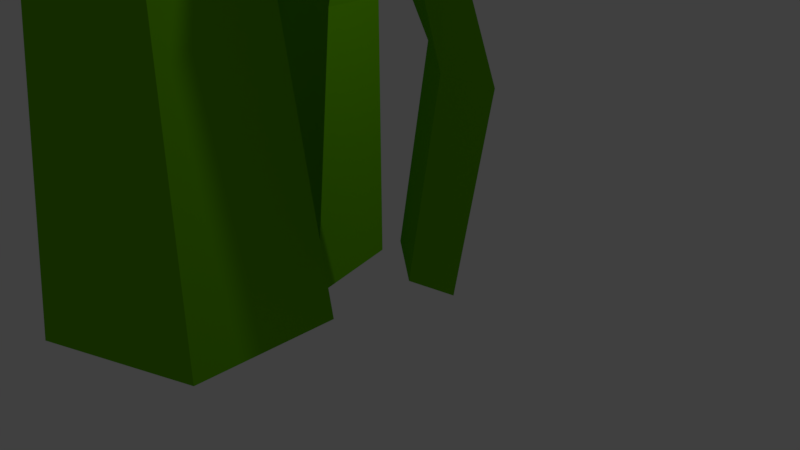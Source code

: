 # Source: Grass1.blend  (saved by Blender 2.79.0; exported with 4.5.12 LTS)
import bpy
from mathutils import Matrix  # noqa: F401  (used for matrix-valued properties, if any)

bpy.ops.wm.read_factory_settings(use_empty=True)
scene = bpy.context.scene
scene.name = 'Scene'

# ---- collections
col_collection_1 = bpy.data.collections.new('Collection 1'); scene.collection.children.link(col_collection_1)

# ---- materials (node trees are filled in below, after node groups)
mat_grass = bpy.data.materials.new('GRASS')
mat_grass.alpha_threshold = 0.0
mat_grass.use_transparent_shadow = False
mat_grass.diffuse_color = (0.1409, 0.4798, 0.0, 1.0)
mat_grass.roughness = 0.5
mat_grass.specular_intensity = 0.0

# ---- material node trees

# ---- world
world_world = bpy.data.worlds.new('World'); scene.world = world_world
world_world.color = (0.05088, 0.05088, 0.05088)
world_world.use_sun_shadow = False
world_world.sun_shadow_jitter_overblur = 0.0
world_world.cycles.sampling_method = 'MANUAL'

# ---- cameras
cam_camera = bpy.data.cameras.new('Camera')
cam_camera.clip_end = 100.0
cam_camera.lens = 35.0
cam_camera.sensor_width = 32.0
cam_camera.sensor_height = 18.0
cam_camera.ortho_scale = 7.314
cam_camera.dof.focus_distance = 0.0
cam_camera.dof.aperture_fstop = 128.0

# ---- lights
light_lamp = bpy.data.lights.new('Lamp', 'POINT')
light_lamp.transmission_factor = 0.0
light_lamp.cutoff_distance = 30.0
light_lamp.energy = 100.0
light_lamp.shadow_buffer_clip_start = 1.001
light_lamp.shadow_soft_size = 0.1
light_lamp.shadow_maximum_resolution = 0.006
light_lamp.use_absolute_resolution = True

# ---- meshes
me_cube_003 = bpy.data.meshes.new('Cube.003')
me_cube_003.from_pydata([(0.2998, -0.9087, -1.044), (0.2998, -0.9087, 0.9558), (-1.0, 1.0, -1.0), (-1.0, 1.0, 1.0), (2.3, -0.9087, -1.044), (2.3, -0.9087, 0.9558), (1.0, 1.0, -1.0), (1.0, 1.0, 1.0), (3.619, -0.7235, 2.048), (1.596, 0.7741, 2.117), (5.266, -0.7969, 2.047), (3.243, 0.7007, 2.115), (5.539, -0.5009, 2.826), (4.532, 0.2747, 2.698), (6.108, -0.0231, 2.773), (5.079, 0.6014, 2.826), (5.013, -0.249, 3.103), (4.594, 0.07376, 3.049), (5.249, -0.05018, 3.081), (4.821, 0.2097, 3.103), (9.079, 0.4844, -0.8276), (10.27, 0.06142, 0.3033), (10.24, -0.3929, -0.8723), (11.43, -0.8158, 0.2585), (7.994, 0.2101, -0.7896), (9.182, -0.2128, 0.3412), (9.153, -0.6671, -0.8344), (10.34, -1.09, 0.2964), (9.157, -0.7263, 0.9796), (10.63, -1.284, 0.9447), (8.246, -0.9116, 1.012), (9.72, -1.469, 0.9767), (8.627, -1.276, 1.45), (9.271, -1.536, 1.341), (8.394, -1.605, 1.42), (9.123, -1.817, 1.416), (9.134, -1.4, 1.591), (9.401, -1.509, 1.545), (9.036, -1.537, 1.578), (9.34, -1.626, 1.576), (6.441, -0.9815, -1.083), (5.907, 0.09801, 0.3748), (3.224, -0.4303, -1.095), (3.653, 0.4842, 0.3658), (5.864, 1.649, -1.157), (5.503, 1.941, 0.3223), (2.647, 2.2, -1.17), (3.249, 2.328, 0.3133), (6.438, 0.7471, 1.314), (5.067, 0.982, 1.309), (6.192, 1.868, 1.282), (4.821, 2.103, 1.277), (6.155, 2.105, 2.046), (5.495, 2.218, 2.043), (6.037, 2.645, 2.031), (5.376, 2.758, 2.028), (5.16, 2.382, 2.443), (5.007, 2.408, 2.442), (5.133, 2.507, 2.439), (4.98, 2.533, 2.438), (2.862, -5.339, -1.034), (3.456, -4.659, 0.7695), (3.517, -2.351, -1.046), (3.914, -2.565, 0.7608), (7.101, -4.612, -1.025), (6.426, -4.149, 0.776), (7.756, -1.624, -1.037), (6.885, -2.055, 0.7673), (3.829, -5.025, 1.935), (4.108, -3.751, 1.93), (5.635, -4.715, 1.939), (5.914, -3.442, 1.934), (5.435, -4.606, 2.873), (5.57, -3.992, 2.87), (6.306, -4.456, 2.875), (6.44, -3.843, 2.872), (5.506, -3.644, 3.358), (5.538, -3.502, 3.357), (5.708, -3.609, 3.358), (5.739, -3.467, 3.358)], [], [(0, 1, 3, 2), (2, 3, 7, 6), (6, 7, 5, 4), (4, 5, 1, 0), (2, 6, 4, 0), (7, 3, 9, 11), (8, 10, 14, 12), (5, 7, 11, 10), (3, 1, 8, 9), (1, 5, 10, 8), (14, 15, 19, 18), (11, 9, 13, 15), (10, 11, 15, 14), (9, 8, 12, 13), (19, 17, 16, 18), (13, 12, 16, 17), (12, 14, 18, 16), (15, 13, 17, 19), (20, 21, 23, 22), (22, 23, 27, 26), (26, 27, 25, 24), (24, 25, 21, 20), (22, 26, 24, 20), (27, 23, 29, 31), (28, 30, 34, 32), (25, 27, 31, 30), (23, 21, 28, 29), (21, 25, 30, 28), (34, 35, 39, 38), (31, 29, 33, 35), (30, 31, 35, 34), (29, 28, 32, 33), (39, 37, 36, 38), (33, 32, 36, 37), (32, 34, 38, 36), (35, 33, 37, 39), (40, 41, 43, 42), (42, 43, 47, 46), (46, 47, 45, 44), (44, 45, 41, 40), (42, 46, 44, 40), (47, 43, 49, 51), (50, 51, 55, 54), (45, 47, 51, 50), (43, 41, 48, 49), (41, 45, 50, 48), (53, 52, 56, 57), (49, 48, 52, 53), (48, 50, 54, 52), (51, 49, 53, 55), (59, 57, 56, 58), (52, 54, 58, 56), (55, 53, 57, 59), (54, 55, 59, 58), (60, 61, 63, 62), (62, 63, 67, 66), (66, 67, 65, 64), (64, 65, 61, 60), (62, 66, 64, 60), (67, 63, 69, 71), (70, 71, 75, 74), (65, 67, 71, 70), (63, 61, 68, 69), (61, 65, 70, 68), (73, 72, 76, 77), (69, 68, 72, 73), (68, 70, 74, 72), (71, 69, 73, 75), (79, 77, 76, 78), (72, 74, 78, 76), (75, 73, 77, 79), (74, 75, 79, 78)])
_uv = me_cube_003.uv_layers.new(name='UVMap')
_uv.uv.foreach_set('vector', [0.7199, 0.8667, 0.7199, 0.9861, 0.6242, 0.9906, 0.6242, 0.8711, 0.0544, 0.005973, 0.1606, 0.05269, 0.1122, 0.1621, 0.006034, 0.1154, 0.8542, 0.18, 0.9746, 0.1759, 0.9746, 0.3095, 0.8542, 0.3136, 0.4415, 0.301, 0.5549, 0.2617, 0.5958, 0.3731, 0.4824, 0.4123, 0.9138, 0.8772, 0.8145, 0.81, 0.8145, 0.672, 0.9138, 0.7393, 0.1122, 0.1621, 0.1606, 0.05269, 0.1606, 0.222, 0.1218, 0.3125, 0.5904, 0.1651, 0.5563, 0.07411, 0.5825, 0.005973, 0.5958, 0.04096, 0.7321, 0.09058, 0.8421, 0.005973, 0.8379, 0.1448, 0.755, 0.2708, 0.72, 0.4067, 0.6079, 0.325, 0.6336, 0.1231, 0.72, 0.2468, 0.5958, 0.3731, 0.5549, 0.2617, 0.5563, 0.07411, 0.5904, 0.1651, 0.7747, 0.8667, 0.7747, 0.9385, 0.7493, 0.9394, 0.7493, 0.9095, 0.1218, 0.3125, 0.1606, 0.222, 0.1281, 0.3989, 0.1166, 0.4301, 0.755, 0.2708, 0.8379, 0.1448, 0.8421, 0.2572, 0.8081, 0.3206, 0.72, 0.2468, 0.6336, 0.1231, 0.6565, 0.005973, 0.7, 0.06828, 0.7493, 0.9394, 0.7347, 0.9467, 0.7319, 0.9153, 0.7493, 0.9095, 0.9345, 0.3256, 0.9345, 0.3794, 0.9147, 0.351, 0.9147, 0.3286, 0.7331, 0.8806, 0.7747, 0.8667, 0.7493, 0.9095, 0.7319, 0.9153, 0.1166, 0.4301, 0.1281, 0.3989, 0.1483, 0.4116, 0.1436, 0.4246, 0.9881, 0.672, 0.9881, 0.7519, 0.9259, 0.791, 0.9259, 0.7111, 0.215, 0.8244, 0.3013, 0.7882, 0.2759, 0.8497, 0.1896, 0.8859, 0.1896, 0.8859, 0.2759, 0.8497, 0.2589, 0.91, 0.1726, 0.9461, 0.9829, 0.005973, 0.9203, 0.08562, 0.8542, 0.08667, 0.9168, 0.00702, 0.994, 0.5526, 0.9416, 0.5111, 0.9416, 0.4243, 0.994, 0.4658, 0.2759, 0.8497, 0.3013, 0.7882, 0.3167, 0.8501, 0.2958, 0.9015, 0.9275, 0.1301, 0.9829, 0.1285, 0.9788, 0.1639, 0.964, 0.1621, 0.8984, 0.969, 0.8145, 0.994, 0.8189, 0.9551, 0.8984, 0.9037, 0.3415, 0.5434, 0.4242, 0.5723, 0.4242, 0.6473, 0.3471, 0.5924, 0.8542, 0.08667, 0.9203, 0.08562, 0.9829, 0.1285, 0.9275, 0.1301, 0.8416, 0.3325, 0.8416, 0.3779, 0.8256, 0.3874, 0.8256, 0.3685, 0.2958, 0.9015, 0.3167, 0.8501, 0.3049, 0.935, 0.3032, 0.9461, 0.8984, 0.9037, 0.8189, 0.9551, 0.8237, 0.9169, 0.8599, 0.8892, 0.3471, 0.5924, 0.4242, 0.6473, 0.416, 0.6875, 0.3812, 0.6648, 0.8256, 0.3874, 0.8181, 0.3888, 0.816, 0.3718, 0.8256, 0.3685, 0.7986, 0.8739, 0.7986, 0.9121, 0.7868, 0.8825, 0.7868, 0.8667, 0.8186, 0.3404, 0.8416, 0.3325, 0.8256, 0.3685, 0.816, 0.3718, 0.3032, 0.9461, 0.3049, 0.935, 0.3194, 0.9326, 0.3187, 0.9372, 0.1603, 0.8965, 0.06673, 0.8707, 0.06673, 0.74, 0.1603, 0.71, 0.4207, 0.9475, 0.3315, 0.8906, 0.3315, 0.7882, 0.4207, 0.8014, 0.9296, 0.6435, 0.8474, 0.6028, 0.8474, 0.4685, 0.9296, 0.4518, 0.3294, 0.5808, 0.3283, 0.6729, 0.2185, 0.6468, 0.1726, 0.5434, 0.006034, 0.5034, 0.1556, 0.442, 0.1556, 0.6367, 0.006034, 0.6981, 0.4578, 0.7598, 0.5704, 0.7671, 0.5484, 0.8602, 0.48, 0.8558, 0.8542, 0.4085, 0.8542, 0.3256, 0.9027, 0.3539, 0.9027, 0.3938, 0.8474, 0.4685, 0.8474, 0.6028, 0.7927, 0.506, 0.7927, 0.4243, 0.06673, 0.74, 0.06673, 0.8707, 0.006034, 0.9055, 0.006034, 0.8261, 0.2185, 0.6468, 0.3283, 0.6729, 0.2958, 0.7211, 0.229, 0.7052, 0.5879, 0.8788, 0.603, 0.8435, 0.603, 0.906, 0.5995, 0.9142, 0.5484, 0.8602, 0.5758, 0.9386, 0.4877, 0.9386, 0.4745, 0.9008, 0.229, 0.7052, 0.2958, 0.7211, 0.3294, 0.7763, 0.2972, 0.7686, 0.48, 0.8558, 0.5484, 0.8602, 0.4745, 0.9008, 0.4415, 0.8987, 0.7539, 0.3325, 0.7605, 0.3364, 0.7592, 0.3456, 0.7526, 0.3417, 0.7605, 0.4063, 0.7321, 0.3897, 0.7526, 0.3417, 0.7592, 0.3456, 0.95, 0.8029, 0.95, 0.8359, 0.9259, 0.8169, 0.9259, 0.8093, 0.4277, 0.7673, 0.4088, 0.7327, 0.4233, 0.6995, 0.4277, 0.7075, 0.8024, 0.8547, 0.6939, 0.8078, 0.6939, 0.6798, 0.8024, 0.672, 0.1726, 0.2628, 0.1922, 0.1545, 0.3721, 0.1545, 0.4294, 0.2628, 0.6242, 0.6601, 0.6355, 0.5494, 0.7452, 0.5494, 0.7806, 0.6601, 0.4086, 0.5315, 0.297, 0.4957, 0.297, 0.3158, 0.4086, 0.2748, 0.4415, 0.6804, 0.4415, 0.4243, 0.6121, 0.4918, 0.6121, 0.7479, 0.3721, 0.1545, 0.1922, 0.1545, 0.1989, 0.06775, 0.3084, 0.06775, 0.7642, 0.4775, 0.6975, 0.4775, 0.7333, 0.4243, 0.7654, 0.4243, 0.7452, 0.5494, 0.6355, 0.5494, 0.6975, 0.4775, 0.7642, 0.4775, 0.6939, 0.6798, 0.6939, 0.8078, 0.6242, 0.8247, 0.6242, 0.7469, 0.297, 0.3158, 0.297, 0.4957, 0.2296, 0.4449, 0.2296, 0.3356, 0.5879, 0.7932, 0.6052, 0.7598, 0.6052, 0.8239, 0.6012, 0.8316, 0.9876, 0.981, 0.9105, 0.991, 0.9505, 0.894, 0.9876, 0.8892, 0.2296, 0.3356, 0.2296, 0.4449, 0.1726, 0.487, 0.1726, 0.4343, 0.3084, 0.06775, 0.1989, 0.06775, 0.2845, 0.005973, 0.3372, 0.005973, 0.3839, 0.6995, 0.3958, 0.7027, 0.3967, 0.7112, 0.3849, 0.708, 0.3967, 0.7722, 0.3456, 0.7584, 0.3849, 0.708, 0.3967, 0.7112, 0.804, 0.3325, 0.804, 0.3851, 0.7726, 0.3798, 0.7726, 0.3677, 0.3456, 0.7584, 0.3415, 0.7215, 0.3839, 0.6995, 0.3849, 0.708])
me_cube_003.materials.append(mat_grass)
me_cube_003.use_remesh_preserve_volume = False
me_cube_003.use_remesh_preserve_attributes = False
me_cube_003.use_mirror_vertex_groups = False
me_cube_003.update()

# ---- objects
ob_cube_002 = bpy.data.objects.new('Cube.002', me_cube_003)
ob_lamp = bpy.data.objects.new('Lamp', light_lamp)
ob_camera = bpy.data.objects.new('Camera', cam_camera)

# ---- transforms, parenting, visibility, modifiers, constraints
ob_cube_002.location = (-2.532, -1.037, 2.454)
ob_cube_002.rotation_euler = (0.01827, 0.01529, 0.1633)
ob_cube_002.scale = (0.4434, 0.5894, 2.231)
ob_cube_002.lineart.crease_threshold = 0.0
ob_lamp.location = (4.076, 1.005, 5.904)
ob_lamp.rotation_euler = (0.6503, 0.05522, 1.866)
ob_lamp.lock_rotations_4d = False
ob_lamp.empty_display_type = 'ARROWS'
ob_lamp.color = (0.0, 0.0, 0.0, 0.0)
ob_lamp.lineart.crease_threshold = 0.0
ob_camera.location = (7.481, -6.508, 5.344)
ob_camera.rotation_euler = (1.109, 0.0, 0.8149)
ob_camera.lock_rotations_4d = False
ob_camera.empty_display_type = 'ARROWS'
ob_camera.color = (0.0, 0.0, 0.0, 0.0)
ob_camera.display_type = 'WIRE'
ob_camera.lineart.crease_threshold = 0.0

# ---- collection membership
col_collection_1.objects.link(ob_cube_002)
col_collection_1.objects.link(ob_lamp)
col_collection_1.objects.link(ob_camera)

# ---- scene / render settings (as saved in the file)
scene.camera = ob_camera
scene.frame_start = 1; scene.frame_end = 250; scene.frame_set(2)
scene.render.engine = 'BLENDER_EEVEE_NEXT'
scene.render.resolution_percentage = 50
scene.render.dither_intensity = 0.0
scene.cycles.use_denoising = False
scene.cycles.samples = 128
scene.cycles.sampling_pattern = 'TABULATED_SOBOL'
scene.cycles.use_adaptive_sampling = False
scene.cycles.use_light_tree = False
scene.cycles.blur_glossy = 0.0
scene.cycles.sample_clamp_indirect = 0.0
scene.view_settings.view_transform = 'Standard'
bpy.context.view_layer.update()
